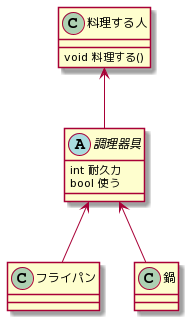

The diagram above was rendered by PlantUML. Its source (embedded in the PNG):
@startuml
class 料理する人 {
    void 料理する()
}

abstract class 調理器具 {
    int 耐久力
    bool 使う
}

料理する人 <-- 調理器具
調理器具 <-- フライパン
調理器具 <-- 鍋
@enduml